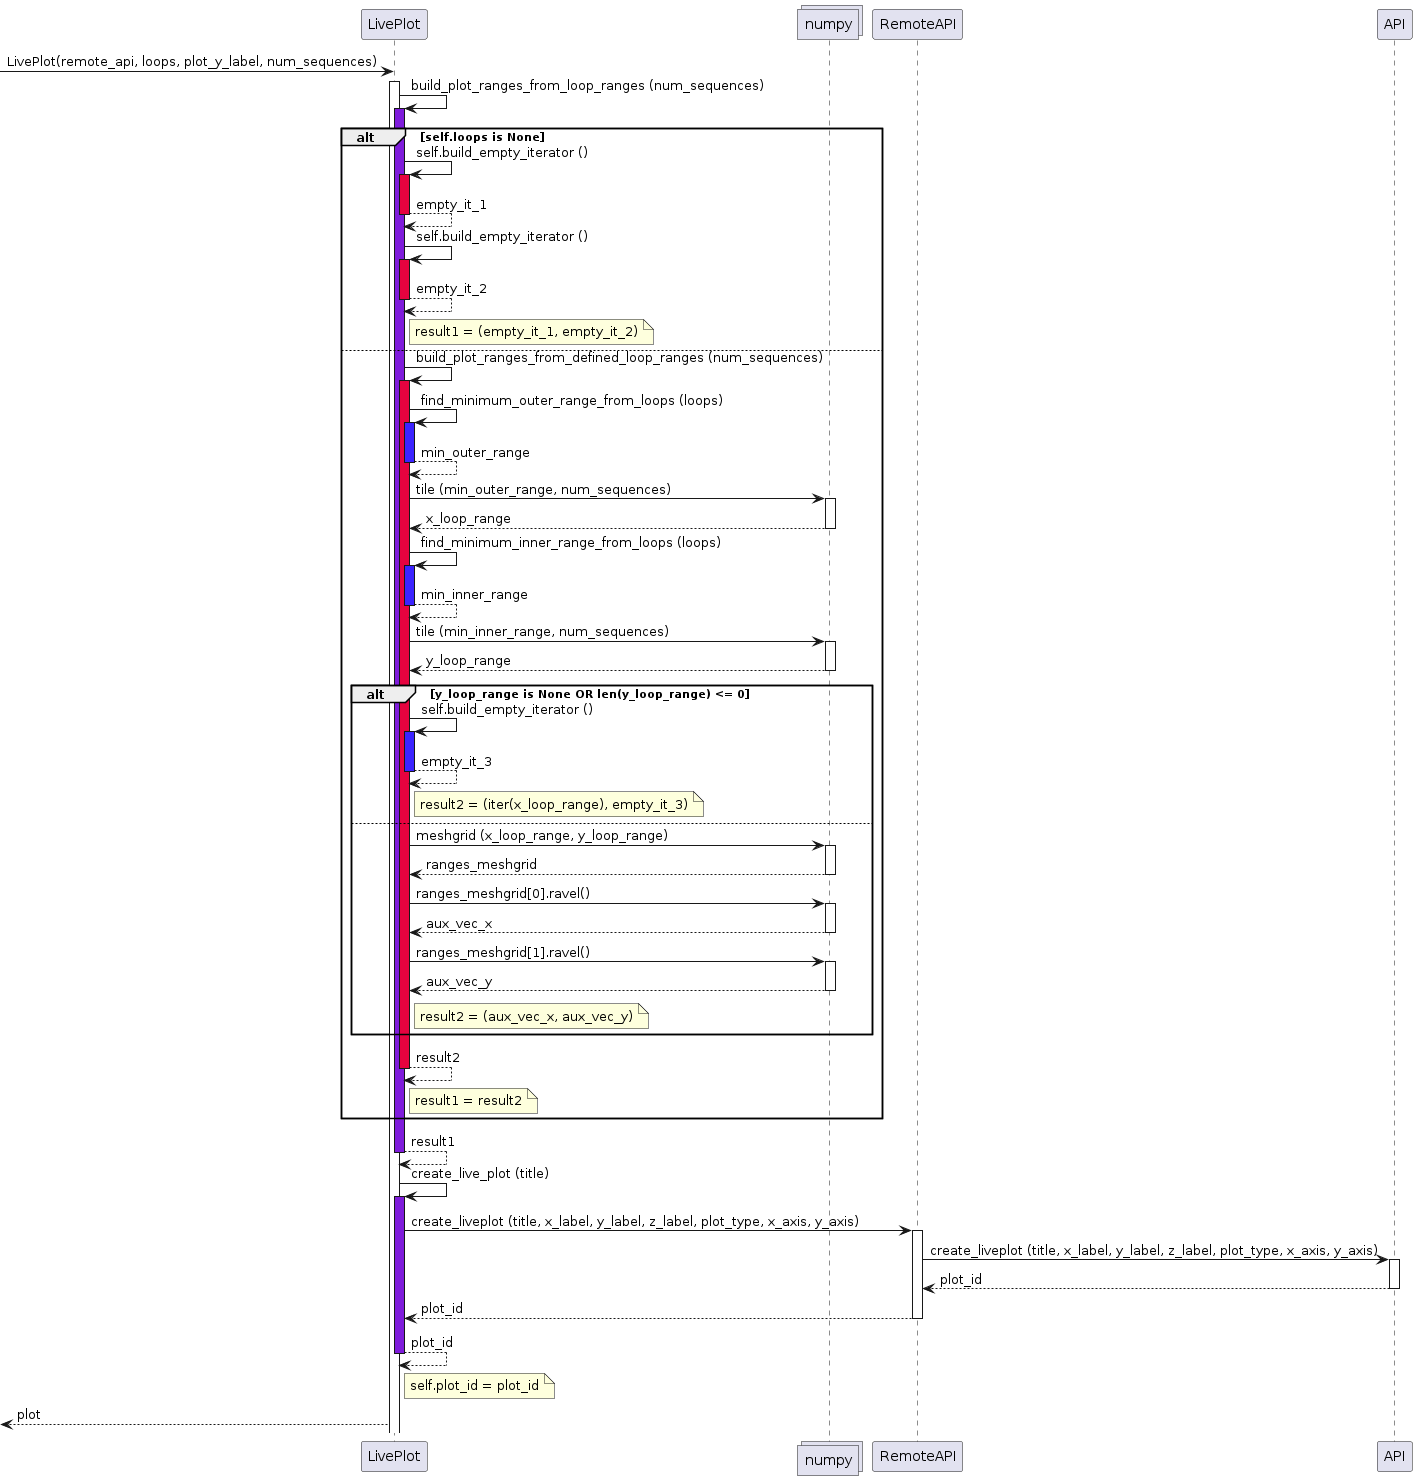

The diagram above was rendered by PlantUML. Its source (embedded in the PNG):
@startuml
participant LivePlot as liveplot
collections numpy as np
participant RemoteAPI as remote_api
participant API as api

[-> liveplot **: LivePlot(remote_api, loops, plot_y_label, num_sequences)
activate liveplot
liveplot -> liveplot: build_plot_ranges_from_loop_ranges (num_sequences)
activate liveplot #7F1CDB
alt self.loops is None
      liveplot -> liveplot: self.build_empty_iterator ()
      activate liveplot #E6033F
      return empty_it_1
      liveplot -> liveplot: self.build_empty_iterator ()
      activate liveplot #E6033F
      return empty_it_2
      note right of liveplot: result1 = (empty_it_1, empty_it_2)
else
      liveplot -> liveplot: build_plot_ranges_from_defined_loop_ranges (num_sequences)
      activate liveplot #E6033F
      liveplot -> liveplot: find_minimum_outer_range_from_loops (loops)
      activate liveplot #3B23FF
      return min_outer_range
      liveplot -> np ++: tile (min_outer_range, num_sequences)
      return x_loop_range
      liveplot -> liveplot: find_minimum_inner_range_from_loops (loops)
      activate liveplot #3B23FF
      return min_inner_range
      liveplot -> np ++: tile (min_inner_range, num_sequences)
      return y_loop_range
      alt y_loop_range is None OR len(y_loop_range) <= 0
            liveplot -> liveplot: self.build_empty_iterator ()
            activate liveplot #3B23FF
            return empty_it_3
            note right of liveplot: result2 = (iter(x_loop_range), empty_it_3)
      else
            liveplot -> np ++: meshgrid (x_loop_range, y_loop_range)
            return ranges_meshgrid
            liveplot -> np ++: ranges_meshgrid[0].ravel()
            return aux_vec_x
            liveplot -> np ++: ranges_meshgrid[1].ravel()
            return aux_vec_y
            note right of liveplot: result2 = (aux_vec_x, aux_vec_y)
      end
      return result2
      note right of liveplot: result1 = result2           
end
return result1
liveplot -> liveplot: create_live_plot (title)
activate liveplot #7F1CDB
liveplot -> remote_api ++: create_liveplot (title, x_label, y_label, z_label, plot_type, x_axis, y_axis)
remote_api -> api ++: create_liveplot (title, x_label, y_label, z_label, plot_type, x_axis, y_axis)
return plot_id
return plot_id
return plot_id
note right of liveplot: self.plot_id = plot_id
[<-- liveplot: plot
@enduml